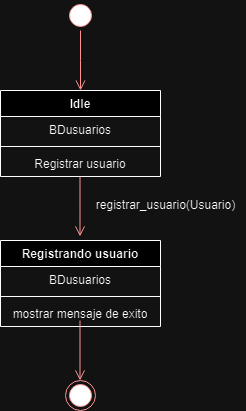

The diagram above was exported from draw.io. Its source (the exported page's mxGraphModel, read from the mxfile embedded in the PNG):
<mxGraphModel dx="1434" dy="792" grid="1" gridSize="10" guides="1" tooltips="1" connect="1" arrows="1" fold="1" page="1" pageScale="1" pageWidth="827" pageHeight="1169" math="0" shadow="0">
  <root>
    <mxCell id="0" />
    <mxCell id="1" parent="0" />
    <mxCell id="fQ6vx5jXDEZoRoX_cghb-1" value="" style="ellipse;html=1;shape=startState;fillColor=#000000;strokeColor=#ff0000;" parent="1" vertex="1">
      <mxGeometry x="190" y="40" width="30" height="30" as="geometry" />
    </mxCell>
    <mxCell id="fQ6vx5jXDEZoRoX_cghb-2" value="" style="edgeStyle=orthogonalEdgeStyle;html=1;verticalAlign=bottom;endArrow=open;endSize=8;strokeColor=#ff0000;rounded=0;" parent="1" source="fQ6vx5jXDEZoRoX_cghb-1" edge="1">
      <mxGeometry relative="1" as="geometry">
        <mxPoint x="205" y="130" as="targetPoint" />
      </mxGeometry>
    </mxCell>
    <mxCell id="fQ6vx5jXDEZoRoX_cghb-3" value="Idle" style="swimlane;fontStyle=1;align=center;verticalAlign=top;childLayout=stackLayout;horizontal=1;startSize=26;horizontalStack=0;resizeParent=1;resizeParentMax=0;resizeLast=0;collapsible=1;marginBottom=0;whiteSpace=wrap;html=1;" parent="1" vertex="1">
      <mxGeometry x="125" y="130" width="160" height="86" as="geometry" />
    </mxCell>
    <mxCell id="fQ6vx5jXDEZoRoX_cghb-4" value="BDusuarios" style="text;strokeColor=none;fillColor=none;align=center;verticalAlign=top;spacingLeft=4;spacingRight=4;overflow=hidden;rotatable=0;points=[[0,0.5],[1,0.5]];portConstraint=eastwest;whiteSpace=wrap;html=1;" parent="fQ6vx5jXDEZoRoX_cghb-3" vertex="1">
      <mxGeometry y="26" width="160" height="26" as="geometry" />
    </mxCell>
    <mxCell id="fQ6vx5jXDEZoRoX_cghb-5" value="" style="line;strokeWidth=1;fillColor=none;align=left;verticalAlign=middle;spacingTop=-1;spacingLeft=3;spacingRight=3;rotatable=0;labelPosition=right;points=[];portConstraint=eastwest;strokeColor=inherit;" parent="fQ6vx5jXDEZoRoX_cghb-3" vertex="1">
      <mxGeometry y="52" width="160" height="8" as="geometry" />
    </mxCell>
    <mxCell id="fQ6vx5jXDEZoRoX_cghb-6" value="Registrar usuario" style="text;strokeColor=none;fillColor=none;align=center;verticalAlign=top;spacingLeft=4;spacingRight=4;overflow=hidden;rotatable=0;points=[[0,0.5],[1,0.5]];portConstraint=eastwest;whiteSpace=wrap;html=1;" parent="fQ6vx5jXDEZoRoX_cghb-3" vertex="1">
      <mxGeometry y="60" width="160" height="26" as="geometry" />
    </mxCell>
    <mxCell id="fQ6vx5jXDEZoRoX_cghb-7" value="" style="edgeStyle=orthogonalEdgeStyle;html=1;verticalAlign=bottom;endArrow=open;endSize=8;strokeColor=#ff0000;rounded=0;" parent="1" edge="1">
      <mxGeometry relative="1" as="geometry">
        <mxPoint x="204.5" y="276" as="targetPoint" />
        <mxPoint x="204.5" y="216" as="sourcePoint" />
      </mxGeometry>
    </mxCell>
    <mxCell id="fQ6vx5jXDEZoRoX_cghb-9" value="Registrando usuario" style="swimlane;fontStyle=1;align=center;verticalAlign=top;childLayout=stackLayout;horizontal=1;startSize=26;horizontalStack=0;resizeParent=1;resizeParentMax=0;resizeLast=0;collapsible=1;marginBottom=0;whiteSpace=wrap;html=1;" parent="1" vertex="1">
      <mxGeometry x="125" y="280" width="160" height="86" as="geometry" />
    </mxCell>
    <mxCell id="fQ6vx5jXDEZoRoX_cghb-10" value="BDusuarios" style="text;strokeColor=none;fillColor=none;align=center;verticalAlign=top;spacingLeft=4;spacingRight=4;overflow=hidden;rotatable=0;points=[[0,0.5],[1,0.5]];portConstraint=eastwest;whiteSpace=wrap;html=1;" parent="fQ6vx5jXDEZoRoX_cghb-9" vertex="1">
      <mxGeometry y="26" width="160" height="26" as="geometry" />
    </mxCell>
    <mxCell id="fQ6vx5jXDEZoRoX_cghb-11" value="" style="line;strokeWidth=1;fillColor=none;align=left;verticalAlign=middle;spacingTop=-1;spacingLeft=3;spacingRight=3;rotatable=0;labelPosition=right;points=[];portConstraint=eastwest;strokeColor=inherit;" parent="fQ6vx5jXDEZoRoX_cghb-9" vertex="1">
      <mxGeometry y="52" width="160" height="8" as="geometry" />
    </mxCell>
    <mxCell id="fQ6vx5jXDEZoRoX_cghb-12" value="mostrar mensaje de exito" style="text;strokeColor=none;fillColor=none;align=center;verticalAlign=top;spacingLeft=4;spacingRight=4;overflow=hidden;rotatable=0;points=[[0,0.5],[1,0.5]];portConstraint=eastwest;whiteSpace=wrap;html=1;" parent="fQ6vx5jXDEZoRoX_cghb-9" vertex="1">
      <mxGeometry y="60" width="160" height="26" as="geometry" />
    </mxCell>
    <mxCell id="fQ6vx5jXDEZoRoX_cghb-13" value="registrar_usuario(Usuario)" style="text;html=1;align=center;verticalAlign=middle;resizable=0;points=[];autosize=1;strokeColor=none;fillColor=none;" parent="1" vertex="1">
      <mxGeometry x="210" y="230" width="160" height="30" as="geometry" />
    </mxCell>
    <mxCell id="fQ6vx5jXDEZoRoX_cghb-14" value="" style="edgeStyle=orthogonalEdgeStyle;html=1;verticalAlign=bottom;endArrow=open;endSize=8;strokeColor=#ff0000;rounded=0;" parent="1" edge="1">
      <mxGeometry relative="1" as="geometry">
        <mxPoint x="204.5" y="420" as="targetPoint" />
        <mxPoint x="204.5" y="360" as="sourcePoint" />
      </mxGeometry>
    </mxCell>
    <mxCell id="fQ6vx5jXDEZoRoX_cghb-15" value="" style="ellipse;html=1;shape=endState;fillColor=#000000;strokeColor=#ff0000;" parent="1" vertex="1">
      <mxGeometry x="190" y="420" width="30" height="30" as="geometry" />
    </mxCell>
  </root>
</mxGraphModel>